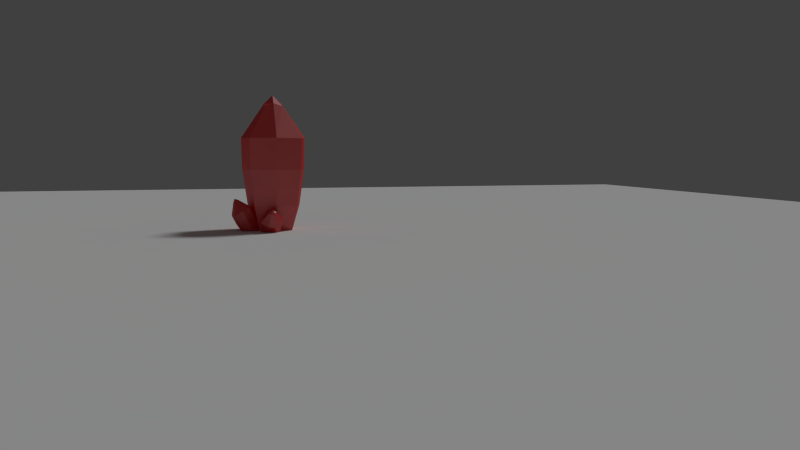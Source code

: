 # Source: mapa2.blend  (saved by Blender 2.72.0; exported with 4.5.12 LTS)
import bpy
from mathutils import Matrix  # noqa: F401  (used for matrix-valued properties, if any)

bpy.ops.wm.read_factory_settings(use_empty=True)
scene = bpy.context.scene
scene.name = 'Scene'

# ---- collections
col_collection_1 = bpy.data.collections.new('Collection 1'); scene.collection.children.link(col_collection_1)

# ---- materials (node trees are filled in below, after node groups)
mat_material_001 = bpy.data.materials.new('Material.001')
mat_material_001.alpha_threshold = 0.0
mat_material_001.roughness = 0.5

# ---- material node trees
mat_material_001.use_nodes = True; mat_material_001.node_tree.nodes.clear()
_N = mat_material_001.node_tree.nodes; _L = mat_material_001.node_tree.links
n0 = _N.new('ShaderNodeOutputMaterial'); n0.name = 'Material Output'; n0.location = (300, 300)
n1 = _N.new('ShaderNodeMixShader'); n1.name = 'Mix Shader'; n1.location = (110, 300)
n1.inputs[0].default_value = 0.2411
n2 = _N.new('ShaderNodeMixShader'); n2.name = 'Mix Shader.001'; n2.location = (-80, 300)
n2.inputs[0].default_value = 0.1875
n3 = _N.new('ShaderNodeBsdfDiffuse'); n3.name = 'Diffuse BSDF'; n3.location = (-280, 300)
n3.inputs[0].default_value = (0.8, 0.003665, 0.001845, 1.0)
n4 = _N.new('ShaderNodeBsdfAnisotropic'); n4.name = 'Glossy BSDF.001'; n4.location = (-280, 300)
n4.distribution = 'GGX'
n4.inputs[1].default_value = 0.4472
n5 = _N.new('ShaderNodeBsdfTransparent'); n5.name = 'Transparent BSDF'; n5.location = (-80, 300)
n5.inputs[0].default_value = (0.8, 0.0, 0.0, 1.0)
_L.new(n1.outputs[0], n0.inputs[0])
_L.new(n2.outputs[0], n1.inputs[1])
_L.new(n3.outputs[0], n2.inputs[1])
_L.new(n4.outputs[0], n2.inputs[2])
_L.new(n5.outputs[0], n1.inputs[2])
n0.is_active_output = True

# ---- world
world_world = bpy.data.worlds.new('World'); scene.world = world_world
world_world.color = (0.05088, 0.05088, 0.05088)
world_world.use_sun_shadow = False
world_world.sun_shadow_jitter_overblur = 0.0
world_world.cycles.sampling_method = 'MANUAL'
world_world.cycles.sample_map_resolution = 256

# ---- cameras
cam_camera = bpy.data.cameras.new('Camera')
cam_camera.clip_end = 2000.0
cam_camera.lens = 35.0
cam_camera.sensor_width = 32.0
cam_camera.sensor_height = 18.0
cam_camera.display_size = 2.0
cam_camera.dof.focus_distance = 0.0

# ---- lights
light_sun = bpy.data.lights.new('Sun', 'SUN')
light_sun.transmission_factor = 0.0
light_sun.angle = 0.1993
light_sun.energy = 1.0
light_sun.shadow_buffer_clip_start = 0.5
light_sun.shadow_soft_size = 0.1
light_sun.shadow_cascade_max_distance = 1000.0
light_sun.cycles.use_multiple_importance_sampling = False

# ---- meshes
me_cube_009 = bpy.data.meshes.new('Cube.009')
me_cube_009.from_pydata([(-0.8235, -0.8235, -0.3886), (-0.8235, 0.8235, -0.3886), (0.8235, 0.8235, -0.3886), (0.8235, -0.8235, -0.3886), (-1.332, -1.332, 3.031), (-1.332, 1.332, 3.031), (1.332, 1.332, 3.031), (1.332, -1.332, 3.031), (-0.4585, -0.4585, 6.39), (-0.4585, 0.4585, 6.39), (0.4585, 0.4585, 6.39), (0.4585, -0.4585, 6.39), (-1.133, -1.133, 1.127), (-1.666, 0.0, 3.031), (-1.133, 1.133, 1.127), (-0.8764, 0.0, -0.5196), (0.0, 1.666, 3.031), (1.133, 1.133, 1.127), (0.0, 0.8764, -0.5196), (1.666, 0.0, 3.031), (1.133, -1.133, 1.127), (0.8764, 0.0, -0.5196), (1.49e-08, -1.666, 3.031), (0.0, -0.8764, -0.5196), (-0.4474, 0.0, 6.551), (0.0, 0.4474, 6.551), (0.4474, 0.0, 6.551), (0.0, -0.4474, 6.551), (-1.372, -1.372, 4.692), (1.372, -1.372, 4.692), (1.372, 1.372, 4.692), (-1.372, 1.372, 4.692), (-1.394, 0.0, 1.116), (0.0, 1.394, 1.116), (1.394, 0.0, 1.116), (0.0, -1.394, 1.116), (0.0, 0.0, -0.869), (-4.631e-09, -1.703, 4.71), (0.0, 0.0, 6.979), (1.703, 0.0, 4.71), (-4.631e-09, 1.703, 4.71), (-1.703, 0.0, 4.71)], [], [(32, 14, 1, 15), (33, 17, 2, 18), (34, 20, 3, 21), (35, 12, 0, 23), (36, 18, 2, 21), (37, 29, 11, 27), (38, 25, 9, 24), (39, 30, 10, 26), (40, 31, 9, 25), (41, 28, 8, 24), (12, 32, 15, 0), (4, 13, 32, 12), (13, 5, 14, 32), (14, 33, 18, 1), (5, 16, 33, 14), (16, 6, 17, 33), (17, 34, 21, 2), (6, 19, 34, 17), (19, 7, 20, 34), (20, 35, 23, 3), (7, 22, 35, 20), (22, 4, 12, 35), (23, 36, 21, 3), (0, 15, 36, 23), (15, 1, 18, 36), (28, 37, 27, 8), (4, 22, 37, 28), (22, 7, 29, 37), (27, 38, 24, 8), (11, 26, 38, 27), (26, 10, 25, 38), (29, 39, 26, 11), (7, 19, 39, 29), (19, 6, 30, 39), (30, 40, 25, 10), (6, 16, 40, 30), (16, 5, 31, 40), (31, 41, 24, 9), (5, 13, 41, 31), (13, 4, 28, 41)])
me_cube_009.materials.append(mat_material_001)
me_cube_009.use_remesh_preserve_volume = False
me_cube_009.use_remesh_preserve_attributes = False
me_cube_009.use_mirror_vertex_groups = False
me_cube_009.update()
me_cube_008 = bpy.data.meshes.new('Cube.008')
me_cube_008.from_pydata([(-0.8235, -0.8235, -0.3886), (-0.8235, 0.8235, -0.3886), (0.8235, 0.8235, -0.3886), (0.8235, -0.8235, -0.3886), (-1.332, -1.332, 3.031), (-1.332, 1.332, 3.031), (1.332, 1.332, 3.031), (1.332, -1.332, 3.031), (-0.4585, -0.4585, 6.39), (-0.4585, 0.4585, 6.39), (0.4585, 0.4585, 6.39), (0.4585, -0.4585, 6.39), (-1.133, -1.133, 1.127), (-1.666, 0.0, 3.031), (-1.133, 1.133, 1.127), (-0.8764, 0.0, -0.5196), (0.0, 1.666, 3.031), (1.133, 1.133, 1.127), (0.0, 0.8764, -0.5196), (1.666, 0.0, 3.031), (1.133, -1.133, 1.127), (0.8764, 0.0, -0.5196), (1.49e-08, -1.666, 3.031), (0.0, -0.8764, -0.5196), (-0.4474, 0.0, 6.551), (0.0, 0.4474, 6.551), (0.4474, 0.0, 6.551), (0.0, -0.4474, 6.551), (-1.372, -1.372, 4.692), (1.372, -1.372, 4.692), (1.372, 1.372, 4.692), (-1.372, 1.372, 4.692), (-1.394, 0.0, 1.116), (0.0, 1.394, 1.116), (1.394, 0.0, 1.116), (0.0, -1.394, 1.116), (0.0, 0.0, -0.869), (-4.631e-09, -1.703, 4.71), (0.0, 0.0, 6.979), (1.703, 0.0, 4.71), (-4.631e-09, 1.703, 4.71), (-1.703, 0.0, 4.71)], [], [(32, 14, 1, 15), (33, 17, 2, 18), (34, 20, 3, 21), (35, 12, 0, 23), (36, 18, 2, 21), (37, 29, 11, 27), (38, 25, 9, 24), (39, 30, 10, 26), (40, 31, 9, 25), (41, 28, 8, 24), (12, 32, 15, 0), (4, 13, 32, 12), (13, 5, 14, 32), (14, 33, 18, 1), (5, 16, 33, 14), (16, 6, 17, 33), (17, 34, 21, 2), (6, 19, 34, 17), (19, 7, 20, 34), (20, 35, 23, 3), (7, 22, 35, 20), (22, 4, 12, 35), (23, 36, 21, 3), (0, 15, 36, 23), (15, 1, 18, 36), (28, 37, 27, 8), (4, 22, 37, 28), (22, 7, 29, 37), (27, 38, 24, 8), (11, 26, 38, 27), (26, 10, 25, 38), (29, 39, 26, 11), (7, 19, 39, 29), (19, 6, 30, 39), (30, 40, 25, 10), (6, 16, 40, 30), (16, 5, 31, 40), (31, 41, 24, 9), (5, 13, 41, 31), (13, 4, 28, 41)])
me_cube_008.materials.append(mat_material_001)
me_cube_008.use_remesh_preserve_volume = False
me_cube_008.use_remesh_preserve_attributes = False
me_cube_008.use_mirror_vertex_groups = False
me_cube_008.update()
me_cube_007 = bpy.data.meshes.new('Cube.007')
me_cube_007.from_pydata([(-0.8235, -0.8235, -0.3886), (-0.8235, 0.8235, -0.3886), (0.8235, 0.8235, -0.3886), (0.8235, -0.8235, -0.3886), (-1.332, -1.332, 3.031), (-1.332, 1.332, 3.031), (1.332, 1.332, 3.031), (1.332, -1.332, 3.031), (-0.4585, -0.4585, 6.39), (-0.4585, 0.4585, 6.39), (0.4585, 0.4585, 6.39), (0.4585, -0.4585, 6.39), (-1.133, -1.133, 1.127), (-1.666, 0.0, 3.031), (-1.133, 1.133, 1.127), (-0.8764, 0.0, -0.5196), (0.0, 1.666, 3.031), (1.133, 1.133, 1.127), (0.0, 0.8764, -0.5196), (1.666, 0.0, 3.031), (1.133, -1.133, 1.127), (0.8764, 0.0, -0.5196), (1.49e-08, -1.666, 3.031), (0.0, -0.8764, -0.5196), (-0.4474, 0.0, 6.551), (0.0, 0.4474, 6.551), (0.4474, 0.0, 6.551), (0.0, -0.4474, 6.551), (-1.372, -1.372, 4.692), (1.372, -1.372, 4.692), (1.372, 1.372, 4.692), (-1.372, 1.372, 4.692), (-1.394, 0.0, 1.116), (0.0, 1.394, 1.116), (1.394, 0.0, 1.116), (0.0, -1.394, 1.116), (0.0, 0.0, -0.869), (-4.631e-09, -1.703, 4.71), (0.0, 0.0, 6.979), (1.703, 0.0, 4.71), (-4.631e-09, 1.703, 4.71), (-1.703, 0.0, 4.71)], [], [(32, 14, 1, 15), (33, 17, 2, 18), (34, 20, 3, 21), (35, 12, 0, 23), (36, 18, 2, 21), (37, 29, 11, 27), (38, 25, 9, 24), (39, 30, 10, 26), (40, 31, 9, 25), (41, 28, 8, 24), (12, 32, 15, 0), (4, 13, 32, 12), (13, 5, 14, 32), (14, 33, 18, 1), (5, 16, 33, 14), (16, 6, 17, 33), (17, 34, 21, 2), (6, 19, 34, 17), (19, 7, 20, 34), (20, 35, 23, 3), (7, 22, 35, 20), (22, 4, 12, 35), (23, 36, 21, 3), (0, 15, 36, 23), (15, 1, 18, 36), (28, 37, 27, 8), (4, 22, 37, 28), (22, 7, 29, 37), (27, 38, 24, 8), (11, 26, 38, 27), (26, 10, 25, 38), (29, 39, 26, 11), (7, 19, 39, 29), (19, 6, 30, 39), (30, 40, 25, 10), (6, 16, 40, 30), (16, 5, 31, 40), (31, 41, 24, 9), (5, 13, 41, 31), (13, 4, 28, 41)])
me_cube_007.materials.append(mat_material_001)
me_cube_007.use_remesh_preserve_volume = False
me_cube_007.use_remesh_preserve_attributes = False
me_cube_007.use_mirror_vertex_groups = False
me_cube_007.update()
me_cube_006 = bpy.data.meshes.new('Cube.006')
me_cube_006.from_pydata([(-0.8235, -0.8235, -0.3886), (-0.8235, 0.8235, -0.3886), (0.8235, 0.8235, -0.3886), (0.8235, -0.8235, -0.3886), (-1.332, -1.332, 3.031), (-1.332, 1.332, 3.031), (1.332, 1.332, 3.031), (1.332, -1.332, 3.031), (-0.4585, -0.4585, 6.39), (-0.4585, 0.4585, 6.39), (0.4585, 0.4585, 6.39), (0.4585, -0.4585, 6.39), (-1.133, -1.133, 1.127), (-1.666, 0.0, 3.031), (-1.133, 1.133, 1.127), (-0.8764, 0.0, -0.5196), (0.0, 1.666, 3.031), (1.133, 1.133, 1.127), (0.0, 0.8764, -0.5196), (1.666, 0.0, 3.031), (1.133, -1.133, 1.127), (0.8764, 0.0, -0.5196), (1.49e-08, -1.666, 3.031), (0.0, -0.8764, -0.5196), (-0.4474, 0.0, 6.551), (0.0, 0.4474, 6.551), (0.4474, 0.0, 6.551), (0.0, -0.4474, 6.551), (-1.372, -1.372, 4.692), (1.372, -1.372, 4.692), (1.372, 1.372, 4.692), (-1.372, 1.372, 4.692), (-1.394, 0.0, 1.116), (0.0, 1.394, 1.116), (1.394, 0.0, 1.116), (0.0, -1.394, 1.116), (0.0, 0.0, -0.869), (-4.631e-09, -1.703, 4.71), (0.0, 0.0, 6.979), (1.703, 0.0, 4.71), (-4.631e-09, 1.703, 4.71), (-1.703, 0.0, 4.71)], [], [(32, 14, 1, 15), (33, 17, 2, 18), (34, 20, 3, 21), (35, 12, 0, 23), (36, 18, 2, 21), (37, 29, 11, 27), (38, 25, 9, 24), (39, 30, 10, 26), (40, 31, 9, 25), (41, 28, 8, 24), (12, 32, 15, 0), (4, 13, 32, 12), (13, 5, 14, 32), (14, 33, 18, 1), (5, 16, 33, 14), (16, 6, 17, 33), (17, 34, 21, 2), (6, 19, 34, 17), (19, 7, 20, 34), (20, 35, 23, 3), (7, 22, 35, 20), (22, 4, 12, 35), (23, 36, 21, 3), (0, 15, 36, 23), (15, 1, 18, 36), (28, 37, 27, 8), (4, 22, 37, 28), (22, 7, 29, 37), (27, 38, 24, 8), (11, 26, 38, 27), (26, 10, 25, 38), (29, 39, 26, 11), (7, 19, 39, 29), (19, 6, 30, 39), (30, 40, 25, 10), (6, 16, 40, 30), (16, 5, 31, 40), (31, 41, 24, 9), (5, 13, 41, 31), (13, 4, 28, 41)])
me_cube_006.materials.append(mat_material_001)
me_cube_006.use_remesh_preserve_volume = False
me_cube_006.use_remesh_preserve_attributes = False
me_cube_006.use_mirror_vertex_groups = False
me_cube_006.update()
me_cube_004 = bpy.data.meshes.new('Cube.004')
me_cube_004.from_pydata([(-1.0, -1.0, -1.0), (-1.0, 1.0, -1.0), (1.0, 1.0, -1.0), (1.0, -1.0, -1.0), (-1.0, -1.0, 1.0), (-1.0, 1.0, 1.0), (1.0, 1.0, 1.0), (1.0, -1.0, 1.0)], [], [(4, 5, 1, 0), (5, 6, 2, 1), (6, 7, 3, 2), (7, 4, 0, 3), (0, 1, 2, 3), (7, 6, 5, 4)])
me_cube_004.use_remesh_preserve_volume = False
me_cube_004.use_remesh_preserve_attributes = False
me_cube_004.use_mirror_vertex_groups = False
me_cube_004.update()

# ---- objects
ob_cube_005 = bpy.data.objects.new('Cube.005', me_cube_009)
ob_cube_004 = bpy.data.objects.new('Cube.004', me_cube_008)
ob_cube_003 = bpy.data.objects.new('Cube.003', me_cube_007)
ob_cube_001 = bpy.data.objects.new('Cube.001', me_cube_006)
ob_cube_002 = bpy.data.objects.new('Cube.002', me_cube_004)
ob_sun = bpy.data.objects.new('Sun', light_sun)
ob_camera = bpy.data.objects.new('Camera', cam_camera)

# ---- transforms, parenting, visibility, modifiers, constraints
ob_cube_005.location = (-2.401, 5.126, 7.542)
ob_cube_005.rotation_euler = (0.4632, -0.00192, 2.476)
ob_cube_005.scale = (0.3212, 0.3212, 0.3212)
ob_cube_005.lineart.crease_threshold = 0.0
ob_cube_004.location = (-3.537, 3.544, 7.119)
ob_cube_004.rotation_euler = (0.4632, -0.00192, -1.446)
ob_cube_004.scale = (0.3212, 0.3212, 0.3212)
ob_cube_004.lineart.crease_threshold = 0.0
ob_cube_003.location = (-2.692, 3.247, 6.981)
ob_cube_003.rotation_euler = (0.7196, 0.3094, -0.3462)
ob_cube_003.scale = (0.3212, 0.3212, 0.3212)
ob_cube_003.lineart.crease_threshold = 0.0
ob_cube_001.location = (-2.403, 3.965, 7.626)
ob_cube_001.lineart.crease_threshold = 0.0
ob_cube_002.location = (-1.443, 2.657, 6.659)
ob_cube_002.scale = (42.48, 46.64, 0.7514)
ob_cube_002.lineart.crease_threshold = 0.0
ob_sun.location = (68.23, -2.333, 48.42)
ob_sun.rotation_euler = (0.6011, 0.4137, 1.491)
ob_sun.scale = (1.337, 1.337, 1.337)
ob_sun.lineart.crease_threshold = 0.0
ob_camera.location = (-7.578, -43.53, 11.94)
ob_camera.rotation_euler = (1.48, 3.565e-07, -0.252)
ob_camera.scale = (1.0, 1.0, 1.0)
ob_camera.lineart.crease_threshold = 0.0

# ---- collection membership
col_collection_1.objects.link(ob_cube_005)
col_collection_1.objects.link(ob_cube_004)
col_collection_1.objects.link(ob_cube_003)
col_collection_1.objects.link(ob_cube_001)
col_collection_1.objects.link(ob_cube_002)
col_collection_1.objects.link(ob_sun)
col_collection_1.objects.link(ob_camera)

# ---- scene / render settings (as saved in the file)
scene.camera = ob_camera
scene.frame_start = 1; scene.frame_end = 250; scene.frame_set(1)
scene.render.engine = 'CYCLES'
scene.render.resolution_percentage = 50
scene.render.dither_intensity = 0.0
scene.cycles.use_denoising = False
scene.cycles.samples = 100
scene.cycles.sampling_pattern = 'TABULATED_SOBOL'
scene.cycles.light_sampling_threshold = 0.0
scene.cycles.use_adaptive_sampling = False
scene.cycles.use_light_tree = False
scene.cycles.blur_glossy = 0.0
scene.cycles.pixel_filter_type = 'GAUSSIAN'
scene.cycles.sample_clamp_indirect = 0.0
scene.view_settings.view_transform = 'Standard'
bpy.context.view_layer.update()
